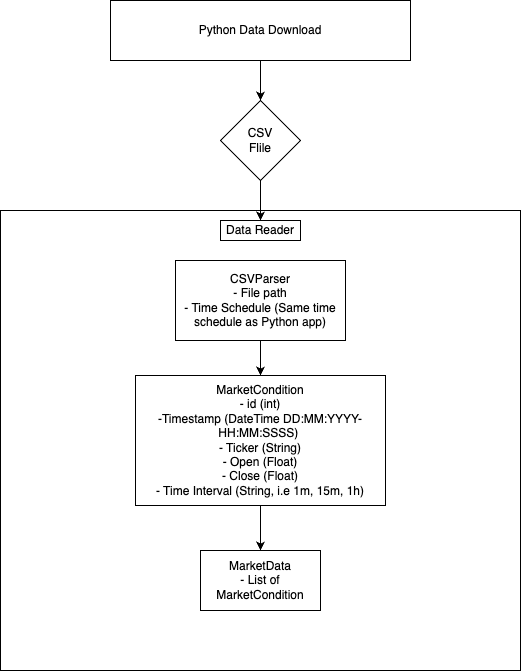

The diagram above was exported from draw.io. Its source (the exported page's mxGraphModel, read from the mxfile embedded in the PNG):
<mxGraphModel dx="746" dy="397" grid="1" gridSize="10" guides="1" tooltips="1" connect="1" arrows="1" fold="1" page="1" pageScale="1" pageWidth="827" pageHeight="1169" math="0" shadow="0">
  <root>
    <mxCell id="0" />
    <mxCell id="1" parent="0" />
    <mxCell id="5" value="" style="rounded=0;whiteSpace=wrap;html=1;" parent="1" vertex="1">
      <mxGeometry x="140" y="300" width="520" height="460" as="geometry" />
    </mxCell>
    <mxCell id="4" value="" style="edgeStyle=none;html=1;" parent="1" source="2" target="3" edge="1">
      <mxGeometry relative="1" as="geometry" />
    </mxCell>
    <mxCell id="2" value="Python Data Download" style="rounded=0;whiteSpace=wrap;html=1;" parent="1" vertex="1">
      <mxGeometry x="250" y="90" width="300" height="60" as="geometry" />
    </mxCell>
    <mxCell id="7" value="" style="edgeStyle=none;html=1;" parent="1" source="3" target="6" edge="1">
      <mxGeometry relative="1" as="geometry" />
    </mxCell>
    <mxCell id="3" value="CSV &lt;br&gt;Flile" style="rhombus;whiteSpace=wrap;html=1;" parent="1" vertex="1">
      <mxGeometry x="360" y="190" width="80" height="80" as="geometry" />
    </mxCell>
    <mxCell id="6" value="Data Reader" style="rounded=0;whiteSpace=wrap;html=1;" parent="1" vertex="1">
      <mxGeometry x="360" y="310" width="80" height="20" as="geometry" />
    </mxCell>
    <mxCell id="8" value="MarketData&lt;br&gt;- List of MarketCondition" style="rounded=0;whiteSpace=wrap;html=1;" parent="1" vertex="1">
      <mxGeometry x="340" y="640" width="120" height="60" as="geometry" />
    </mxCell>
    <mxCell id="11" value="" style="edgeStyle=none;html=1;" parent="1" source="9" target="10" edge="1">
      <mxGeometry relative="1" as="geometry" />
    </mxCell>
    <mxCell id="9" value="CSVParser&lt;br&gt;- File path&lt;br&gt;- Time Schedule (Same time schedule as Python app)" style="rounded=0;whiteSpace=wrap;html=1;" parent="1" vertex="1">
      <mxGeometry x="315" y="350" width="170" height="80" as="geometry" />
    </mxCell>
    <mxCell id="12" value="" style="edgeStyle=none;html=1;" parent="1" source="10" target="8" edge="1">
      <mxGeometry relative="1" as="geometry" />
    </mxCell>
    <mxCell id="10" value="MarketCondition&lt;br&gt;- id (int)&lt;br&gt;-Timestamp (DateTime DD:MM:YYYY-HH:MM:SSSS)&amp;nbsp;&lt;br&gt;- Ticker (String)&lt;br&gt;- Open (Float)&lt;br&gt;- Close (Float)&lt;br&gt;- Time Interval (String, i.e 1m, 15m, 1h)" style="rounded=0;whiteSpace=wrap;html=1;" parent="1" vertex="1">
      <mxGeometry x="275" y="465" width="250" height="130" as="geometry" />
    </mxCell>
  </root>
</mxGraphModel>